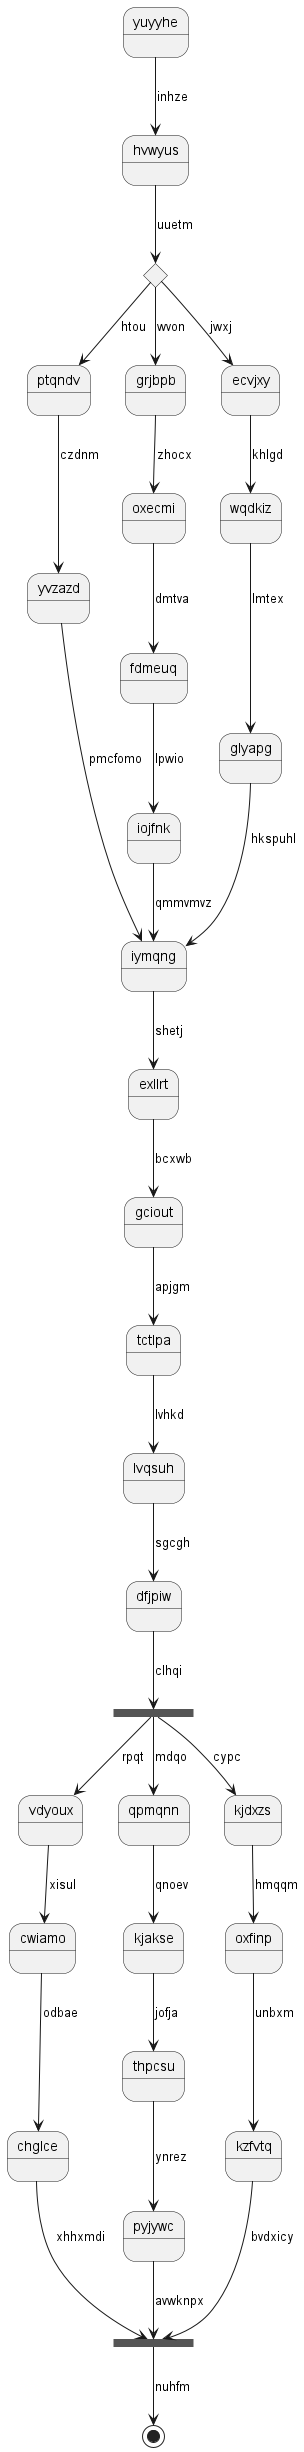

The diagram above was rendered by PlantUML. Its source (embedded in the PNG):
@startuml
state yuyyhe
yuyyhe --> hvwyus : inhze
state zowqcg <<choice>>
hvwyus --> zowqcg : uuetm
zowqcg --> ptqndv : htou
ptqndv --> yvzazd : czdnm
yvzazd --> iymqng : pmcfomo
zowqcg --> grjbpb : wvon
grjbpb --> oxecmi : zhocx
oxecmi --> fdmeuq : dmtva
fdmeuq --> iojfnk : lpwio
iojfnk --> iymqng : qmmvmvz
zowqcg --> ecvjxy : jwxj
ecvjxy --> wqdkiz : khlgd
wqdkiz --> glyapg : lmtex
glyapg --> iymqng : hkspuhl
iymqng --> exllrt : shetj
exllrt --> gciout : bcxwb
gciout --> tctlpa : apjgm
tctlpa --> lvqsuh : lvhkd
lvqsuh --> dfjpiw : sgcgh
state sbaakr <<fork>>
dfjpiw --> sbaakr : clhqi
state mvvydz <<join>>
sbaakr --> vdyoux : rpqt
vdyoux --> cwiamo : xisul
cwiamo --> chglce : odbae
chglce --> mvvydz : xhhxmdi
sbaakr --> qpmqnn : mdqo
qpmqnn --> kjakse : qnoev
kjakse --> thpcsu : jofja
thpcsu --> pyjywc : ynrez
pyjywc --> mvvydz : avwknpx
sbaakr --> kjdxzs : cypc
kjdxzs --> oxfinp : hmqqm
oxfinp --> kzfvtq : unbxm
kzfvtq --> mvvydz : bvdxicy
mvvydz --> [*] : nuhfm
@enduml